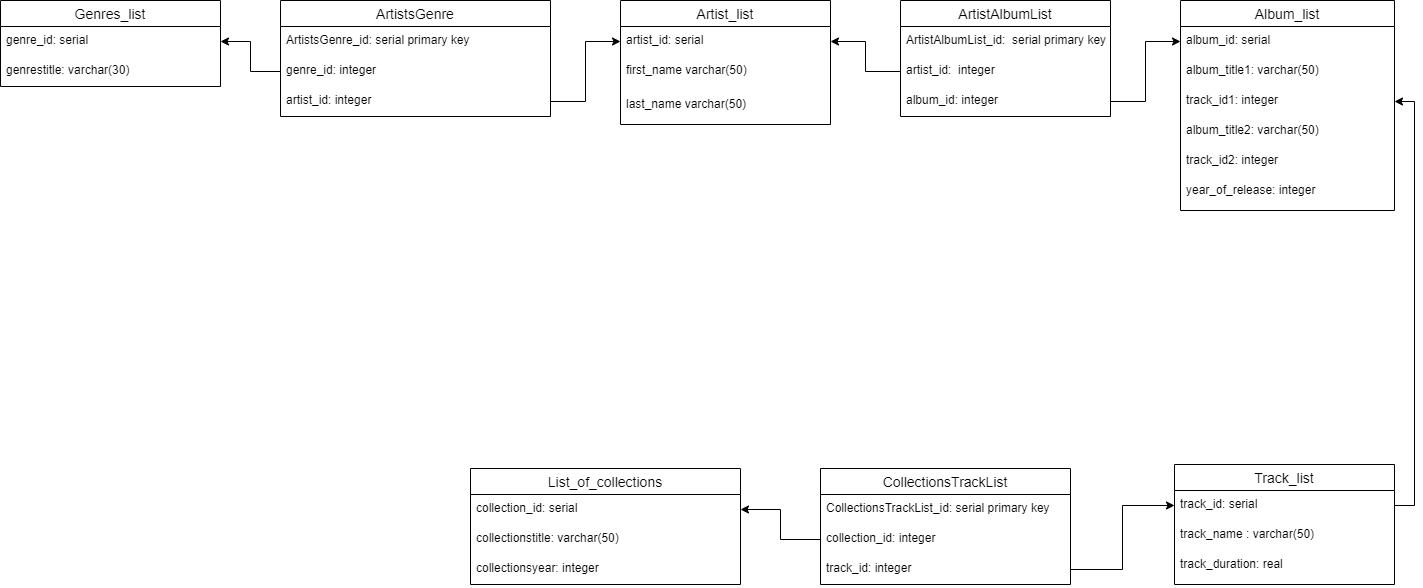

The diagram above was exported from draw.io. Its source (the exported page's mxGraphModel, read from the mxfile embedded in the PNG):
<mxGraphModel dx="3316" dy="762" grid="1" gridSize="10" guides="1" tooltips="1" connect="1" arrows="1" fold="1" page="1" pageScale="1" pageWidth="827" pageHeight="1169" math="0" shadow="0">
  <root>
    <mxCell id="0" />
    <mxCell id="1" parent="0" />
    <mxCell id="lxo_tis4UHEzyX-2aaTE-1" value="Album_list" style="swimlane;fontStyle=0;childLayout=stackLayout;horizontal=1;startSize=26;horizontalStack=0;resizeParent=1;resizeParentMax=0;resizeLast=0;collapsible=1;marginBottom=0;align=center;fontSize=14;" parent="1" vertex="1">
      <mxGeometry x="320" y="92" width="214" height="210" as="geometry" />
    </mxCell>
    <mxCell id="lxo_tis4UHEzyX-2aaTE-2" value="album_id: serial" style="text;strokeColor=none;fillColor=none;spacingLeft=4;spacingRight=4;overflow=hidden;rotatable=0;points=[[0,0.5],[1,0.5]];portConstraint=eastwest;fontSize=12;" parent="lxo_tis4UHEzyX-2aaTE-1" vertex="1">
      <mxGeometry y="26" width="214" height="30" as="geometry" />
    </mxCell>
    <mxCell id="0wNXJh_FmSNfNAoWvleh-2" value="album_title1: varchar(50)" style="text;strokeColor=none;fillColor=none;spacingLeft=4;spacingRight=4;overflow=hidden;rotatable=0;points=[[0,0.5],[1,0.5]];portConstraint=eastwest;fontSize=12;" vertex="1" parent="lxo_tis4UHEzyX-2aaTE-1">
      <mxGeometry y="56" width="214" height="30" as="geometry" />
    </mxCell>
    <mxCell id="fnov_JqjFGcM4-2JA0ZV-1" value="track_id1: integer" style="text;strokeColor=none;fillColor=none;spacingLeft=4;spacingRight=4;overflow=hidden;rotatable=0;points=[[0,0.5],[1,0.5]];portConstraint=eastwest;fontSize=12;" parent="lxo_tis4UHEzyX-2aaTE-1" vertex="1">
      <mxGeometry y="86" width="214" height="30" as="geometry" />
    </mxCell>
    <mxCell id="0wNXJh_FmSNfNAoWvleh-1" value="album_title2: varchar(50)" style="text;strokeColor=none;fillColor=none;spacingLeft=4;spacingRight=4;overflow=hidden;rotatable=0;points=[[0,0.5],[1,0.5]];portConstraint=eastwest;fontSize=12;" vertex="1" parent="lxo_tis4UHEzyX-2aaTE-1">
      <mxGeometry y="116" width="214" height="30" as="geometry" />
    </mxCell>
    <mxCell id="0wNXJh_FmSNfNAoWvleh-3" value="track_id2: integer" style="text;strokeColor=none;fillColor=none;spacingLeft=4;spacingRight=4;overflow=hidden;rotatable=0;points=[[0,0.5],[1,0.5]];portConstraint=eastwest;fontSize=12;" vertex="1" parent="lxo_tis4UHEzyX-2aaTE-1">
      <mxGeometry y="146" width="214" height="30" as="geometry" />
    </mxCell>
    <mxCell id="lxo_tis4UHEzyX-2aaTE-3" value="year_of_release: integer&#10;&#10;" style="text;strokeColor=none;fillColor=none;spacingLeft=4;spacingRight=4;overflow=hidden;rotatable=0;points=[[0,0.5],[1,0.5]];portConstraint=eastwest;fontSize=12;" parent="lxo_tis4UHEzyX-2aaTE-1" vertex="1">
      <mxGeometry y="176" width="214" height="34" as="geometry" />
    </mxCell>
    <mxCell id="G6X5I4fmoRJQEXoXKXOR-66" style="edgeStyle=orthogonalEdgeStyle;rounded=0;orthogonalLoop=1;jettySize=auto;html=1;exitX=1;exitY=0.5;exitDx=0;exitDy=0;" parent="lxo_tis4UHEzyX-2aaTE-1" source="lxo_tis4UHEzyX-2aaTE-3" target="lxo_tis4UHEzyX-2aaTE-3" edge="1">
      <mxGeometry relative="1" as="geometry" />
    </mxCell>
    <mxCell id="lxo_tis4UHEzyX-2aaTE-5" value="Artist_list" style="swimlane;fontStyle=0;childLayout=stackLayout;horizontal=1;startSize=26;horizontalStack=0;resizeParent=1;resizeParentMax=0;resizeLast=0;collapsible=1;marginBottom=0;align=center;fontSize=14;" parent="1" vertex="1">
      <mxGeometry x="-240" y="92" width="210" height="124" as="geometry" />
    </mxCell>
    <mxCell id="lxo_tis4UHEzyX-2aaTE-6" value="artist_id: serial" style="text;strokeColor=none;fillColor=none;spacingLeft=4;spacingRight=4;overflow=hidden;rotatable=0;points=[[0,0.5],[1,0.5]];portConstraint=eastwest;fontSize=12;" parent="lxo_tis4UHEzyX-2aaTE-5" vertex="1">
      <mxGeometry y="26" width="210" height="30" as="geometry" />
    </mxCell>
    <mxCell id="0wNXJh_FmSNfNAoWvleh-6" value="first_name varchar(50)" style="text;strokeColor=none;fillColor=none;spacingLeft=4;spacingRight=4;overflow=hidden;rotatable=0;points=[[0,0.5],[1,0.5]];portConstraint=eastwest;fontSize=12;" vertex="1" parent="lxo_tis4UHEzyX-2aaTE-5">
      <mxGeometry y="56" width="210" height="34" as="geometry" />
    </mxCell>
    <mxCell id="bPquCK4h5ENoLzTQgh1D-52" value="last_name varchar(50)" style="text;strokeColor=none;fillColor=none;spacingLeft=4;spacingRight=4;overflow=hidden;rotatable=0;points=[[0,0.5],[1,0.5]];portConstraint=eastwest;fontSize=12;" parent="lxo_tis4UHEzyX-2aaTE-5" vertex="1">
      <mxGeometry y="90" width="210" height="34" as="geometry" />
    </mxCell>
    <mxCell id="lxo_tis4UHEzyX-2aaTE-9" value="Genres_list" style="swimlane;fontStyle=0;childLayout=stackLayout;horizontal=1;startSize=26;horizontalStack=0;resizeParent=1;resizeParentMax=0;resizeLast=0;collapsible=1;marginBottom=0;align=center;fontSize=14;" parent="1" vertex="1">
      <mxGeometry x="-860" y="92" width="220" height="86" as="geometry" />
    </mxCell>
    <mxCell id="lxo_tis4UHEzyX-2aaTE-10" value="genre_id: serial" style="text;strokeColor=none;fillColor=none;spacingLeft=4;spacingRight=4;overflow=hidden;rotatable=0;points=[[0,0.5],[1,0.5]];portConstraint=eastwest;fontSize=12;" parent="lxo_tis4UHEzyX-2aaTE-9" vertex="1">
      <mxGeometry y="26" width="220" height="30" as="geometry" />
    </mxCell>
    <mxCell id="bPquCK4h5ENoLzTQgh1D-45" value="genrestitle: varchar(30)" style="text;strokeColor=none;fillColor=none;spacingLeft=4;spacingRight=4;overflow=hidden;rotatable=0;points=[[0,0.5],[1,0.5]];portConstraint=eastwest;fontSize=12;" parent="lxo_tis4UHEzyX-2aaTE-9" vertex="1">
      <mxGeometry y="56" width="220" height="30" as="geometry" />
    </mxCell>
    <mxCell id="lxo_tis4UHEzyX-2aaTE-13" value="Track_list" style="swimlane;fontStyle=0;childLayout=stackLayout;horizontal=1;startSize=26;horizontalStack=0;resizeParent=1;resizeParentMax=0;resizeLast=0;collapsible=1;marginBottom=0;align=center;fontSize=14;" parent="1" vertex="1">
      <mxGeometry x="314" y="556" width="220" height="120" as="geometry" />
    </mxCell>
    <mxCell id="lxo_tis4UHEzyX-2aaTE-14" value="track_id: serial" style="text;strokeColor=none;fillColor=none;spacingLeft=4;spacingRight=4;overflow=hidden;rotatable=0;points=[[0,0.5],[1,0.5]];portConstraint=eastwest;fontSize=12;" parent="lxo_tis4UHEzyX-2aaTE-13" vertex="1">
      <mxGeometry y="26" width="220" height="30" as="geometry" />
    </mxCell>
    <mxCell id="lxo_tis4UHEzyX-2aaTE-15" value="track_name : varchar(50)" style="text;strokeColor=none;fillColor=none;spacingLeft=4;spacingRight=4;overflow=hidden;rotatable=0;points=[[0,0.5],[1,0.5]];portConstraint=eastwest;fontSize=12;" parent="lxo_tis4UHEzyX-2aaTE-13" vertex="1">
      <mxGeometry y="56" width="220" height="30" as="geometry" />
    </mxCell>
    <mxCell id="G6X5I4fmoRJQEXoXKXOR-58" style="edgeStyle=orthogonalEdgeStyle;rounded=0;orthogonalLoop=1;jettySize=auto;html=1;exitX=1;exitY=0.5;exitDx=0;exitDy=0;" parent="lxo_tis4UHEzyX-2aaTE-13" source="lxo_tis4UHEzyX-2aaTE-16" target="lxo_tis4UHEzyX-2aaTE-16" edge="1">
      <mxGeometry relative="1" as="geometry" />
    </mxCell>
    <mxCell id="G6X5I4fmoRJQEXoXKXOR-63" style="edgeStyle=orthogonalEdgeStyle;rounded=0;orthogonalLoop=1;jettySize=auto;html=1;exitX=1;exitY=0.5;exitDx=0;exitDy=0;" parent="lxo_tis4UHEzyX-2aaTE-13" source="lxo_tis4UHEzyX-2aaTE-16" target="lxo_tis4UHEzyX-2aaTE-16" edge="1">
      <mxGeometry relative="1" as="geometry" />
    </mxCell>
    <mxCell id="lxo_tis4UHEzyX-2aaTE-16" value="track_duration: real&#10;&#10;&#10;" style="text;strokeColor=none;fillColor=none;spacingLeft=4;spacingRight=4;overflow=hidden;rotatable=0;points=[[0,0.5],[1,0.5]];portConstraint=eastwest;fontSize=12;" parent="lxo_tis4UHEzyX-2aaTE-13" vertex="1">
      <mxGeometry y="86" width="220" height="34" as="geometry" />
    </mxCell>
    <mxCell id="bPquCK4h5ENoLzTQgh1D-1" value="List_of_collections" style="swimlane;fontStyle=0;childLayout=stackLayout;horizontal=1;startSize=26;horizontalStack=0;resizeParent=1;resizeParentMax=0;resizeLast=0;collapsible=1;marginBottom=0;align=center;fontSize=14;" parent="1" vertex="1">
      <mxGeometry x="-390" y="560" width="270" height="116" as="geometry" />
    </mxCell>
    <mxCell id="bPquCK4h5ENoLzTQgh1D-2" value="collection_id: serial" style="text;strokeColor=none;fillColor=none;spacingLeft=4;spacingRight=4;overflow=hidden;rotatable=0;points=[[0,0.5],[1,0.5]];portConstraint=eastwest;fontSize=12;" parent="bPquCK4h5ENoLzTQgh1D-1" vertex="1">
      <mxGeometry y="26" width="270" height="30" as="geometry" />
    </mxCell>
    <mxCell id="bPquCK4h5ENoLzTQgh1D-3" value="collectionstitle: varchar(50)" style="text;strokeColor=none;fillColor=none;spacingLeft=4;spacingRight=4;overflow=hidden;rotatable=0;points=[[0,0.5],[1,0.5]];portConstraint=eastwest;fontSize=12;" parent="bPquCK4h5ENoLzTQgh1D-1" vertex="1">
      <mxGeometry y="56" width="270" height="30" as="geometry" />
    </mxCell>
    <mxCell id="bPquCK4h5ENoLzTQgh1D-55" value="collectionsyear: integer" style="text;strokeColor=none;fillColor=none;spacingLeft=4;spacingRight=4;overflow=hidden;rotatable=0;points=[[0,0.5],[1,0.5]];portConstraint=eastwest;fontSize=12;" parent="bPquCK4h5ENoLzTQgh1D-1" vertex="1">
      <mxGeometry y="86" width="270" height="30" as="geometry" />
    </mxCell>
    <mxCell id="bPquCK4h5ENoLzTQgh1D-57" value="ArtistsGenre" style="swimlane;fontStyle=0;childLayout=stackLayout;horizontal=1;startSize=26;horizontalStack=0;resizeParent=1;resizeParentMax=0;resizeLast=0;collapsible=1;marginBottom=0;align=center;fontSize=14;" parent="1" vertex="1">
      <mxGeometry x="-580" y="92" width="270" height="116" as="geometry" />
    </mxCell>
    <mxCell id="bPquCK4h5ENoLzTQgh1D-59" value="ArtistsGenre_id: serial primary key" style="text;strokeColor=none;fillColor=none;spacingLeft=4;spacingRight=4;overflow=hidden;rotatable=0;points=[[0,0.5],[1,0.5]];portConstraint=eastwest;fontSize=12;" parent="bPquCK4h5ENoLzTQgh1D-57" vertex="1">
      <mxGeometry y="26" width="270" height="30" as="geometry" />
    </mxCell>
    <mxCell id="NsJQJ-W0rXIQ0llSX0hm-1" value="genre_id: integer" style="text;strokeColor=none;fillColor=none;spacingLeft=4;spacingRight=4;overflow=hidden;rotatable=0;points=[[0,0.5],[1,0.5]];portConstraint=eastwest;fontSize=12;" parent="bPquCK4h5ENoLzTQgh1D-57" vertex="1">
      <mxGeometry y="56" width="270" height="30" as="geometry" />
    </mxCell>
    <mxCell id="bPquCK4h5ENoLzTQgh1D-60" value="artist_id: integer" style="text;strokeColor=none;fillColor=none;spacingLeft=4;spacingRight=4;overflow=hidden;rotatable=0;points=[[0,0.5],[1,0.5]];portConstraint=eastwest;fontSize=12;" parent="bPquCK4h5ENoLzTQgh1D-57" vertex="1">
      <mxGeometry y="86" width="270" height="30" as="geometry" />
    </mxCell>
    <mxCell id="h4Awc2LnQFnRSOD7CgQV-1" style="edgeStyle=orthogonalEdgeStyle;rounded=0;orthogonalLoop=1;jettySize=auto;html=1;exitX=0;exitY=0.5;exitDx=0;exitDy=0;entryX=1;entryY=0.5;entryDx=0;entryDy=0;" parent="1" source="NsJQJ-W0rXIQ0llSX0hm-1" target="lxo_tis4UHEzyX-2aaTE-10" edge="1">
      <mxGeometry relative="1" as="geometry" />
    </mxCell>
    <mxCell id="h4Awc2LnQFnRSOD7CgQV-2" style="edgeStyle=orthogonalEdgeStyle;rounded=0;orthogonalLoop=1;jettySize=auto;html=1;exitX=1;exitY=0.5;exitDx=0;exitDy=0;entryX=0;entryY=0.5;entryDx=0;entryDy=0;" parent="1" source="bPquCK4h5ENoLzTQgh1D-60" target="lxo_tis4UHEzyX-2aaTE-6" edge="1">
      <mxGeometry relative="1" as="geometry" />
    </mxCell>
    <mxCell id="G6X5I4fmoRJQEXoXKXOR-40" value="ArtistAlbumList" style="swimlane;fontStyle=0;childLayout=stackLayout;horizontal=1;startSize=26;horizontalStack=0;resizeParent=1;resizeParentMax=0;resizeLast=0;collapsible=1;marginBottom=0;align=center;fontSize=14;" parent="1" vertex="1">
      <mxGeometry x="40" y="92" width="210" height="116" as="geometry" />
    </mxCell>
    <mxCell id="G6X5I4fmoRJQEXoXKXOR-42" value="ArtistAlbumList_id:  serial primary key" style="text;strokeColor=none;fillColor=none;spacingLeft=4;spacingRight=4;overflow=hidden;rotatable=0;points=[[0,0.5],[1,0.5]];portConstraint=eastwest;fontSize=12;" parent="G6X5I4fmoRJQEXoXKXOR-40" vertex="1">
      <mxGeometry y="26" width="210" height="30" as="geometry" />
    </mxCell>
    <mxCell id="NsJQJ-W0rXIQ0llSX0hm-2" value="artist_id:  integer" style="text;strokeColor=none;fillColor=none;spacingLeft=4;spacingRight=4;overflow=hidden;rotatable=0;points=[[0,0.5],[1,0.5]];portConstraint=eastwest;fontSize=12;" parent="G6X5I4fmoRJQEXoXKXOR-40" vertex="1">
      <mxGeometry y="56" width="210" height="30" as="geometry" />
    </mxCell>
    <mxCell id="G6X5I4fmoRJQEXoXKXOR-43" value="album_id: integer" style="text;strokeColor=none;fillColor=none;spacingLeft=4;spacingRight=4;overflow=hidden;rotatable=0;points=[[0,0.5],[1,0.5]];portConstraint=eastwest;fontSize=12;" parent="G6X5I4fmoRJQEXoXKXOR-40" vertex="1">
      <mxGeometry y="86" width="210" height="30" as="geometry" />
    </mxCell>
    <mxCell id="G6X5I4fmoRJQEXoXKXOR-44" style="edgeStyle=orthogonalEdgeStyle;rounded=0;orthogonalLoop=1;jettySize=auto;html=1;exitX=0;exitY=0.5;exitDx=0;exitDy=0;entryX=1;entryY=0.5;entryDx=0;entryDy=0;" parent="1" source="NsJQJ-W0rXIQ0llSX0hm-2" target="lxo_tis4UHEzyX-2aaTE-6" edge="1">
      <mxGeometry relative="1" as="geometry" />
    </mxCell>
    <mxCell id="G6X5I4fmoRJQEXoXKXOR-45" style="edgeStyle=orthogonalEdgeStyle;rounded=0;orthogonalLoop=1;jettySize=auto;html=1;exitX=1;exitY=0.5;exitDx=0;exitDy=0;entryX=0;entryY=0.5;entryDx=0;entryDy=0;" parent="1" source="G6X5I4fmoRJQEXoXKXOR-43" target="lxo_tis4UHEzyX-2aaTE-2" edge="1">
      <mxGeometry relative="1" as="geometry" />
    </mxCell>
    <mxCell id="G6X5I4fmoRJQEXoXKXOR-47" value="CollectionsTrackList" style="swimlane;fontStyle=0;childLayout=stackLayout;horizontal=1;startSize=26;horizontalStack=0;resizeParent=1;resizeParentMax=0;resizeLast=0;collapsible=1;marginBottom=0;align=center;fontSize=14;" parent="1" vertex="1">
      <mxGeometry x="-40" y="560" width="250" height="116" as="geometry" />
    </mxCell>
    <mxCell id="NsJQJ-W0rXIQ0llSX0hm-4" value="CollectionsTrackList_id: serial primary key" style="text;strokeColor=none;fillColor=none;spacingLeft=4;spacingRight=4;overflow=hidden;rotatable=0;points=[[0,0.5],[1,0.5]];portConstraint=eastwest;fontSize=12;" parent="G6X5I4fmoRJQEXoXKXOR-47" vertex="1">
      <mxGeometry y="26" width="250" height="30" as="geometry" />
    </mxCell>
    <mxCell id="G6X5I4fmoRJQEXoXKXOR-49" value="collection_id: integer" style="text;strokeColor=none;fillColor=none;spacingLeft=4;spacingRight=4;overflow=hidden;rotatable=0;points=[[0,0.5],[1,0.5]];portConstraint=eastwest;fontSize=12;" parent="G6X5I4fmoRJQEXoXKXOR-47" vertex="1">
      <mxGeometry y="56" width="250" height="30" as="geometry" />
    </mxCell>
    <mxCell id="G6X5I4fmoRJQEXoXKXOR-50" value="track_id: integer" style="text;strokeColor=none;fillColor=none;spacingLeft=4;spacingRight=4;overflow=hidden;rotatable=0;points=[[0,0.5],[1,0.5]];portConstraint=eastwest;fontSize=12;" parent="G6X5I4fmoRJQEXoXKXOR-47" vertex="1">
      <mxGeometry y="86" width="250" height="30" as="geometry" />
    </mxCell>
    <mxCell id="G6X5I4fmoRJQEXoXKXOR-75" style="edgeStyle=orthogonalEdgeStyle;rounded=0;orthogonalLoop=1;jettySize=auto;html=1;exitX=1;exitY=0.5;exitDx=0;exitDy=0;entryX=0;entryY=0.5;entryDx=0;entryDy=0;" parent="1" source="G6X5I4fmoRJQEXoXKXOR-50" target="lxo_tis4UHEzyX-2aaTE-14" edge="1">
      <mxGeometry relative="1" as="geometry">
        <mxPoint x="310" y="665" as="targetPoint" />
      </mxGeometry>
    </mxCell>
    <mxCell id="G6X5I4fmoRJQEXoXKXOR-76" style="edgeStyle=orthogonalEdgeStyle;rounded=0;orthogonalLoop=1;jettySize=auto;html=1;exitX=0;exitY=0.5;exitDx=0;exitDy=0;" parent="1" source="G6X5I4fmoRJQEXoXKXOR-49" target="bPquCK4h5ENoLzTQgh1D-2" edge="1">
      <mxGeometry relative="1" as="geometry" />
    </mxCell>
    <mxCell id="fnov_JqjFGcM4-2JA0ZV-2" style="edgeStyle=orthogonalEdgeStyle;rounded=0;orthogonalLoop=1;jettySize=auto;html=1;exitX=1;exitY=0.5;exitDx=0;exitDy=0;entryX=1;entryY=0.5;entryDx=0;entryDy=0;" parent="1" source="lxo_tis4UHEzyX-2aaTE-14" target="fnov_JqjFGcM4-2JA0ZV-1" edge="1">
      <mxGeometry relative="1" as="geometry" />
    </mxCell>
  </root>
</mxGraphModel>